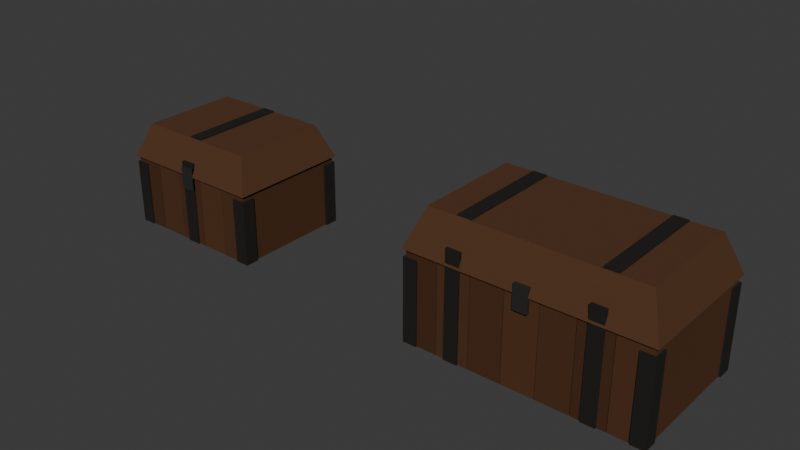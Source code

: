 # Source: storage_box_large.blend  (saved by Blender 5.1.30; exported with 4.5.12 LTS)
import bpy
from mathutils import Matrix  # noqa: F401  (used for matrix-valued properties, if any)

bpy.ops.wm.read_factory_settings(use_empty=True)
scene = bpy.context.scene
scene.name = 'Scene'

# ---- collections
col_collection = bpy.data.collections.new('Collection'); scene.collection.children.link(col_collection)

# ---- materials (node trees are filled in below, after node groups)
mat_storage_box_small_mat = bpy.data.materials.new('storage_box_small_mat')
mat_storage_box_small_mat.use_backface_culling = True
mat_storage_box_large_mat = bpy.data.materials.new('storage_box_large_mat')
mat_storage_box_large_mat.use_backface_culling = True

# ---- material node trees
mat_storage_box_small_mat.use_nodes = True; mat_storage_box_small_mat.node_tree.nodes.clear()
_N = mat_storage_box_small_mat.node_tree.nodes; _L = mat_storage_box_small_mat.node_tree.links
n0 = _N.new('ShaderNodeBsdfPrincipled'); n0.name = 'Principled BSDF'; n0.location = (-200, 100)
n0.inputs[2].default_value = 0.92
n0.inputs[13].default_value = 0.15
n1 = _N.new('ShaderNodeOutputMaterial'); n1.name = 'Material Output'; n1.location = (200, 100)
n2 = _N.new('ShaderNodeVertexColor'); n2.name = 'Color Attribute'; n2.location = (0, 0)
n2.layer_name = 'Color'
_L.new(n0.outputs[0], n1.inputs[0])
_L.new(n2.outputs[0], n0.inputs[0])
n1.is_active_output = True
mat_storage_box_large_mat.use_nodes = True; mat_storage_box_large_mat.node_tree.nodes.clear()
_N = mat_storage_box_large_mat.node_tree.nodes; _L = mat_storage_box_large_mat.node_tree.links
n0 = _N.new('ShaderNodeBsdfPrincipled'); n0.name = 'Principled BSDF'; n0.location = (-200, 100)
n0.inputs[2].default_value = 0.92
n0.inputs[13].default_value = 0.15
n1 = _N.new('ShaderNodeOutputMaterial'); n1.name = 'Material Output'; n1.location = (200, 100)
n2 = _N.new('ShaderNodeVertexColor'); n2.name = 'Color Attribute'; n2.location = (0, 0)
n2.layer_name = 'Color'
_L.new(n0.outputs[0], n1.inputs[0])
_L.new(n2.outputs[0], n0.inputs[0])
n1.is_active_output = True

# ---- world
world_world = bpy.data.worlds.new('World'); scene.world = world_world
world_world.use_nodes = True; world_world.node_tree.nodes.clear()
_N = world_world.node_tree.nodes; _L = world_world.node_tree.links
n0 = _N.new('ShaderNodeOutputWorld'); n0.name = 'World Output'; n0.location = (200, 100)
n1 = _N.new('ShaderNodeBackground'); n1.name = 'Background'; n1.location = (-200, 100)
n1.inputs[0].default_value = (0.05088, 0.05088, 0.05088, 1.0)
_L.new(n1.outputs[0], n0.inputs[0])
n0.is_active_output = True
world_world.color = (0.05088, 0.05088, 0.05088)
world_world.sun_shadow_jitter_overblur = 0.0

# ---- meshes
me_storage_box_small = bpy.data.meshes.new('storage_box_small')
me_storage_box_small.from_pydata([(-0.478, -0.39, 0.0), (-0.29, -0.39, 0.0), (-0.29, 0.39, 0.0), (-0.478, 0.39, 0.0), (-0.478, -0.39, 0.4624), (-0.29, -0.39, 0.4624), (-0.29, 0.39, 0.4624), (-0.478, 0.39, 0.4624), (-0.286, -0.39, 0.0), (-0.098, -0.39, 0.0), (-0.098, 0.39, 0.0), (-0.286, 0.39, 0.0), (-0.286, -0.39, 0.4624), (-0.098, -0.39, 0.4624), (-0.098, 0.39, 0.4624), (-0.286, 0.39, 0.4624), (-0.094, -0.39, 0.0), (0.094, -0.39, 0.0), (0.094, 0.39, 0.0), (-0.094, 0.39, 0.0), (-0.094, -0.39, 0.4624), (0.094, -0.39, 0.4624), (0.094, 0.39, 0.4624), (-0.094, 0.39, 0.4624), (0.098, -0.39, 0.0), (0.286, -0.39, 0.0), (0.286, 0.39, 0.0), (0.098, 0.39, 0.0), (0.098, -0.39, 0.4624), (0.286, -0.39, 0.4624), (0.286, 0.39, 0.4624), (0.098, 0.39, 0.4624), (0.29, -0.39, 0.0), (0.478, -0.39, 0.0), (0.478, 0.39, 0.0), (0.29, 0.39, 0.0), (0.29, -0.39, 0.4624), (0.478, -0.39, 0.4624), (0.478, 0.39, 0.4624), (0.29, 0.39, 0.4624), (-0.495, -0.405, 0.4624), (0.495, -0.405, 0.4624), (0.495, 0.405, 0.4624), (-0.495, 0.405, 0.4624), (-0.4092, -0.3192, 0.68), (0.4092, -0.3192, 0.68), (0.4092, 0.3192, 0.68), (-0.4092, 0.3192, 0.68), (-0.49, -0.4, 0.0), (-0.4, -0.4, 0.0), (-0.4, -0.31, 0.0), (-0.49, -0.31, 0.0), (-0.49, -0.4, 0.4254), (-0.4, -0.4, 0.4254), (-0.4, -0.31, 0.4254), (-0.49, -0.31, 0.4254), (-0.49, 0.31, 0.0), (-0.4, 0.31, 0.0), (-0.4, 0.4, 0.0), (-0.49, 0.4, 0.0), (-0.49, 0.31, 0.4254), (-0.4, 0.31, 0.4254), (-0.4, 0.4, 0.4254), (-0.49, 0.4, 0.4254), (0.4, -0.4, 0.0), (0.49, -0.4, 0.0), (0.49, -0.31, 0.0), (0.4, -0.31, 0.0), (0.4, -0.4, 0.4254), (0.49, -0.4, 0.4254), (0.49, -0.31, 0.4254), (0.4, -0.31, 0.4254), (0.4, 0.31, 0.0), (0.49, 0.31, 0.0), (0.49, 0.4, 0.0), (0.4, 0.4, 0.0), (0.4, 0.31, 0.4254), (0.49, 0.31, 0.4254), (0.49, 0.4, 0.4254), (0.4, 0.4, 0.4254), (-0.045, -0.4, 0.0), (0.045, -0.4, 0.0), (0.045, -0.38, 0.0), (-0.045, -0.38, 0.0), (-0.045, -0.4, 0.5494), (0.045, -0.4, 0.5494), (0.045, -0.38, 0.5494), (-0.045, -0.38, 0.5494), (-0.045, 0.38, 0.0), (0.045, 0.38, 0.0), (0.045, 0.4, 0.0), (-0.045, 0.4, 0.0), (-0.045, 0.38, 0.5494), (0.045, 0.38, 0.5494), (0.045, 0.4, 0.5494), (-0.045, 0.4, 0.5494), (-0.045, -0.312, 0.664), (0.045, -0.312, 0.664), (0.045, 0.312, 0.664), (-0.045, 0.312, 0.664), (-0.045, -0.312, 0.688), (0.045, -0.312, 0.688), (0.045, 0.312, 0.688), (-0.045, 0.312, 0.688), (-0.045, -0.408, 0.3674), (0.045, -0.408, 0.3674), (0.045, -0.384, 0.3674), (-0.045, -0.384, 0.3674), (-0.045, -0.408, 0.5174), (0.045, -0.408, 0.5174), (0.045, -0.384, 0.5174), (-0.045, -0.384, 0.5174)], [], [(0, 3, 2, 1), (4, 5, 6, 7), (0, 1, 5, 4), (2, 3, 7, 6), (3, 0, 4, 7), (1, 2, 6, 5), (8, 11, 10, 9), (12, 13, 14, 15), (8, 9, 13, 12), (10, 11, 15, 14), (11, 8, 12, 15), (9, 10, 14, 13), (16, 19, 18, 17), (20, 21, 22, 23), (16, 17, 21, 20), (18, 19, 23, 22), (19, 16, 20, 23), (17, 18, 22, 21), (24, 27, 26, 25), (28, 29, 30, 31), (24, 25, 29, 28), (26, 27, 31, 30), (27, 24, 28, 31), (25, 26, 30, 29), (32, 35, 34, 33), (36, 37, 38, 39), (32, 33, 37, 36), (34, 35, 39, 38), (35, 32, 36, 39), (33, 34, 38, 37), (40, 43, 42, 41), (44, 45, 46, 47), (40, 41, 45, 44), (42, 43, 47, 46), (43, 40, 44, 47), (41, 42, 46, 45), (48, 51, 50, 49), (52, 53, 54, 55), (48, 49, 53, 52), (50, 51, 55, 54), (51, 48, 52, 55), (49, 50, 54, 53), (56, 59, 58, 57), (60, 61, 62, 63), (56, 57, 61, 60), (58, 59, 63, 62), (59, 56, 60, 63), (57, 58, 62, 61), (64, 67, 66, 65), (68, 69, 70, 71), (64, 65, 69, 68), (66, 67, 71, 70), (67, 64, 68, 71), (65, 66, 70, 69), (72, 75, 74, 73), (76, 77, 78, 79), (72, 73, 77, 76), (74, 75, 79, 78), (75, 72, 76, 79), (73, 74, 78, 77), (80, 83, 82, 81), (84, 85, 86, 87), (80, 81, 85, 84), (82, 83, 87, 86), (83, 80, 84, 87), (81, 82, 86, 85), (88, 91, 90, 89), (92, 93, 94, 95), (88, 89, 93, 92), (90, 91, 95, 94), (91, 88, 92, 95), (89, 90, 94, 93), (96, 99, 98, 97), (100, 101, 102, 103), (96, 97, 101, 100), (98, 99, 103, 102), (99, 96, 100, 103), (97, 98, 102, 101), (104, 107, 106, 105), (108, 109, 110, 111), (104, 105, 109, 108), (106, 107, 111, 110), (107, 104, 108, 111), (105, 106, 110, 109)])
_ca = me_storage_box_small.color_attributes.new('Color', 'FLOAT_COLOR', 'CORNER')
_ca.data.foreach_set('color', [0.0665, 0.02864, 0.01279, 1.0, 0.0665, 0.02864, 0.01279, 1.0, 0.0665, 0.02864, 0.01279, 1.0, 0.0665, 0.02864, 0.01279, 1.0, 0.0665, 0.02864, 0.01279, 1.0, 0.0665, 0.02864, 0.01279, 1.0, 0.0665, 0.02864, 0.01279, 1.0, 0.0665, 0.02864, 0.01279, 1.0, 0.0665, 0.02864, 0.01279, 1.0, 0.0665, 0.02864, 0.01279, 1.0, 0.0665, 0.02864, 0.01279, 1.0, 0.0665, 0.02864, 0.01279, 1.0, 0.0665, 0.02864, 0.01279, 1.0, 0.0665, 0.02864, 0.01279, 1.0, 0.0665, 0.02864, 0.01279, 1.0, 0.0665, 0.02864, 0.01279, 1.0, 0.0665, 0.02864, 0.01279, 1.0, 0.0665, 0.02864, 0.01279, 1.0, 0.0665, 0.02864, 0.01279, 1.0, 0.0665, 0.02864, 0.01279, 1.0, 0.0665, 0.02864, 0.01279, 1.0, 0.0665, 0.02864, 0.01279, 1.0, 0.0665, 0.02864, 0.01279, 1.0, 0.0665, 0.02864, 0.01279, 1.0, 0.08393, 0.03615, 0.01614, 1.0, 0.08393, 0.03615, 0.01614, 1.0, 0.08393, 0.03615, 0.01614, 1.0, 0.08393, 0.03615, 0.01614, 1.0, 0.08393, 0.03615, 0.01614, 1.0, 0.08393, 0.03615, 0.01614, 1.0, 0.08393, 0.03615, 0.01614, 1.0, 0.08393, 0.03615, 0.01614, 1.0, 0.08393, 0.03615, 0.01614, 1.0, 0.08393, 0.03615, 0.01614, 1.0, 0.08393, 0.03615, 0.01614, 1.0, 0.08393, 0.03615, 0.01614, 1.0, 0.08393, 0.03615, 0.01614, 1.0, 0.08393, 0.03615, 0.01614, 1.0, 0.08393, 0.03615, 0.01614, 1.0, 0.08393, 0.03615, 0.01614, 1.0, 0.08393, 0.03615, 0.01614, 1.0, 0.08393, 0.03615, 0.01614, 1.0, 0.08393, 0.03615, 0.01614, 1.0, 0.08393, 0.03615, 0.01614, 1.0, 0.08393, 0.03615, 0.01614, 1.0, 0.08393, 0.03615, 0.01614, 1.0, 0.08393, 0.03615, 0.01614, 1.0, 0.08393, 0.03615, 0.01614, 1.0, 0.07315, 0.03151, 0.01407, 1.0, 0.07315, 0.03151, 0.01407, 1.0, 0.07315, 0.03151, 0.01407, 1.0, 0.07315, 0.03151, 0.01407, 1.0, 0.07315, 0.03151, 0.01407, 1.0, 0.07315, 0.03151, 0.01407, 1.0, 0.07315, 0.03151, 0.01407, 1.0, 0.07315, 0.03151, 0.01407, 1.0, 0.07315, 0.03151, 0.01407, 1.0, 0.07315, 0.03151, 0.01407, 1.0, 0.07315, 0.03151, 0.01407, 1.0, 0.07315, 0.03151, 0.01407, 1.0, 0.07315, 0.03151, 0.01407, 1.0, 0.07315, 0.03151, 0.01407, 1.0, 0.07315, 0.03151, 0.01407, 1.0, 0.07315, 0.03151, 0.01407, 1.0, 0.07315, 0.03151, 0.01407, 1.0, 0.07315, 0.03151, 0.01407, 1.0, 0.07315, 0.03151, 0.01407, 1.0, 0.07315, 0.03151, 0.01407, 1.0, 0.07315, 0.03151, 0.01407, 1.0, 0.07315, 0.03151, 0.01407, 1.0, 0.07315, 0.03151, 0.01407, 1.0, 0.07315, 0.03151, 0.01407, 1.0, 0.09059, 0.03902, 0.01742, 1.0, 0.09059, 0.03902, 0.01742, 1.0, 0.09059, 0.03902, 0.01742, 1.0, 0.09059, 0.03902, 0.01742, 1.0, 0.09059, 0.03902, 0.01742, 1.0, 0.09059, 0.03902, 0.01742, 1.0, 0.09059, 0.03902, 0.01742, 1.0, 0.09059, 0.03902, 0.01742, 1.0, 0.09059, 0.03902, 0.01742, 1.0, 0.09059, 0.03902, 0.01742, 1.0, 0.09059, 0.03902, 0.01742, 1.0, 0.09059, 0.03902, 0.01742, 1.0, 0.09059, 0.03902, 0.01742, 1.0, 0.09059, 0.03902, 0.01742, 1.0, 0.09059, 0.03902, 0.01742, 1.0, 0.09059, 0.03902, 0.01742, 1.0, 0.09059, 0.03902, 0.01742, 1.0, 0.09059, 0.03902, 0.01742, 1.0, 0.09059, 0.03902, 0.01742, 1.0, 0.09059, 0.03902, 0.01742, 1.0, 0.09059, 0.03902, 0.01742, 1.0, 0.09059, 0.03902, 0.01742, 1.0, 0.09059, 0.03902, 0.01742, 1.0, 0.09059, 0.03902, 0.01742, 1.0, 0.07981, 0.03438, 0.01535, 1.0, 0.07981, 0.03438, 0.01535, 1.0, 0.07981, 0.03438, 0.01535, 1.0, 0.07981, 0.03438, 0.01535, 1.0, 0.07981, 0.03438, 0.01535, 1.0, 0.07981, 0.03438, 0.01535, 1.0, 0.07981, 0.03438, 0.01535, 1.0, 0.07981, 0.03438, 0.01535, 1.0, 0.07981, 0.03438, 0.01535, 1.0, 0.07981, 0.03438, 0.01535, 1.0, 0.07981, 0.03438, 0.01535, 1.0, 0.07981, 0.03438, 0.01535, 1.0, 0.07981, 0.03438, 0.01535, 1.0, 0.07981, 0.03438, 0.01535, 1.0, 0.07981, 0.03438, 0.01535, 1.0, 0.07981, 0.03438, 0.01535, 1.0, 0.07981, 0.03438, 0.01535, 1.0, 0.07981, 0.03438, 0.01535, 1.0, 0.07981, 0.03438, 0.01535, 1.0, 0.07981, 0.03438, 0.01535, 1.0, 0.07981, 0.03438, 0.01535, 1.0, 0.07981, 0.03438, 0.01535, 1.0, 0.07981, 0.03438, 0.01535, 1.0, 0.07981, 0.03438, 0.01535, 1.0, 0.093, 0.04216, 0.01984, 1.0, 0.093, 0.04216, 0.01984, 1.0, 0.093, 0.04216, 0.01984, 1.0, 0.093, 0.04216, 0.01984, 1.0, 0.093, 0.04216, 0.01984, 1.0, 0.093, 0.04216, 0.01984, 1.0, 0.093, 0.04216, 0.01984, 1.0, 0.093, 0.04216, 0.01984, 1.0, 0.093, 0.04216, 0.01984, 1.0, 0.093, 0.04216, 0.01984, 1.0, 0.093, 0.04216, 0.01984, 1.0, 0.093, 0.04216, 0.01984, 1.0, 0.093, 0.04216, 0.01984, 1.0, 0.093, 0.04216, 0.01984, 1.0, 0.093, 0.04216, 0.01984, 1.0, 0.093, 0.04216, 0.01984, 1.0, 0.093, 0.04216, 0.01984, 1.0, 0.093, 0.04216, 0.01984, 1.0, 0.093, 0.04216, 0.01984, 1.0, 0.093, 0.04216, 0.01984, 1.0, 0.093, 0.04216, 0.01984, 1.0, 0.093, 0.04216, 0.01984, 1.0, 0.093, 0.04216, 0.01984, 1.0, 0.093, 0.04216, 0.01984, 1.0, 0.0186, 0.01674, 0.01488, 1.0, 0.0186, 0.01674, 0.01488, 1.0, 0.0186, 0.01674, 0.01488, 1.0, 0.0186, 0.01674, 0.01488, 1.0, 0.0186, 0.01674, 0.01488, 1.0, 0.0186, 0.01674, 0.01488, 1.0, 0.0186, 0.01674, 0.01488, 1.0, 0.0186, 0.01674, 0.01488, 1.0, 0.0186, 0.01674, 0.01488, 1.0, 0.0186, 0.01674, 0.01488, 1.0, 0.0186, 0.01674, 0.01488, 1.0, 0.0186, 0.01674, 0.01488, 1.0, 0.0186, 0.01674, 0.01488, 1.0, 0.0186, 0.01674, 0.01488, 1.0, 0.0186, 0.01674, 0.01488, 1.0, 0.0186, 0.01674, 0.01488, 1.0, 0.0186, 0.01674, 0.01488, 1.0, 0.0186, 0.01674, 0.01488, 1.0, 0.0186, 0.01674, 0.01488, 1.0, 0.0186, 0.01674, 0.01488, 1.0, 0.0186, 0.01674, 0.01488, 1.0, 0.0186, 0.01674, 0.01488, 1.0, 0.0186, 0.01674, 0.01488, 1.0, 0.0186, 0.01674, 0.01488, 1.0, 0.0186, 0.01674, 0.01488, 1.0, 0.0186, 0.01674, 0.01488, 1.0, 0.0186, 0.01674, 0.01488, 1.0, 0.0186, 0.01674, 0.01488, 1.0, 0.0186, 0.01674, 0.01488, 1.0, 0.0186, 0.01674, 0.01488, 1.0, 0.0186, 0.01674, 0.01488, 1.0, 0.0186, 0.01674, 0.01488, 1.0, 0.0186, 0.01674, 0.01488, 1.0, 0.0186, 0.01674, 0.01488, 1.0, 0.0186, 0.01674, 0.01488, 1.0, 0.0186, 0.01674, 0.01488, 1.0, 0.0186, 0.01674, 0.01488, 1.0, 0.0186, 0.01674, 0.01488, 1.0, 0.0186, 0.01674, 0.01488, 1.0, 0.0186, 0.01674, 0.01488, 1.0, 0.0186, 0.01674, 0.01488, 1.0, 0.0186, 0.01674, 0.01488, 1.0, 0.0186, 0.01674, 0.01488, 1.0, 0.0186, 0.01674, 0.01488, 1.0, 0.0186, 0.01674, 0.01488, 1.0, 0.0186, 0.01674, 0.01488, 1.0, 0.0186, 0.01674, 0.01488, 1.0, 0.0186, 0.01674, 0.01488, 1.0, 0.0186, 0.01674, 0.01488, 1.0, 0.0186, 0.01674, 0.01488, 1.0, 0.0186, 0.01674, 0.01488, 1.0, 0.0186, 0.01674, 0.01488, 1.0, 0.0186, 0.01674, 0.01488, 1.0, 0.0186, 0.01674, 0.01488, 1.0, 0.0186, 0.01674, 0.01488, 1.0, 0.0186, 0.01674, 0.01488, 1.0, 0.0186, 0.01674, 0.01488, 1.0, 0.0186, 0.01674, 0.01488, 1.0, 0.0186, 0.01674, 0.01488, 1.0, 0.0186, 0.01674, 0.01488, 1.0, 0.0186, 0.01674, 0.01488, 1.0, 0.0186, 0.01674, 0.01488, 1.0, 0.0186, 0.01674, 0.01488, 1.0, 0.0186, 0.01674, 0.01488, 1.0, 0.0186, 0.01674, 0.01488, 1.0, 0.0186, 0.01674, 0.01488, 1.0, 0.0186, 0.01674, 0.01488, 1.0, 0.0186, 0.01674, 0.01488, 1.0, 0.0186, 0.01674, 0.01488, 1.0, 0.0186, 0.01674, 0.01488, 1.0, 0.0186, 0.01674, 0.01488, 1.0, 0.0186, 0.01674, 0.01488, 1.0, 0.0186, 0.01674, 0.01488, 1.0, 0.0186, 0.01674, 0.01488, 1.0, 0.0186, 0.01674, 0.01488, 1.0, 0.0186, 0.01674, 0.01488, 1.0, 0.0186, 0.01674, 0.01488, 1.0, 0.0186, 0.01674, 0.01488, 1.0, 0.0186, 0.01674, 0.01488, 1.0, 0.0186, 0.01674, 0.01488, 1.0, 0.0186, 0.01674, 0.01488, 1.0, 0.0186, 0.01674, 0.01488, 1.0, 0.0186, 0.01674, 0.01488, 1.0, 0.0186, 0.01674, 0.01488, 1.0, 0.0186, 0.01674, 0.01488, 1.0, 0.0186, 0.01674, 0.01488, 1.0, 0.0186, 0.01674, 0.01488, 1.0, 0.0186, 0.01674, 0.01488, 1.0, 0.0186, 0.01674, 0.01488, 1.0, 0.0186, 0.01674, 0.01488, 1.0, 0.0186, 0.01674, 0.01488, 1.0, 0.0186, 0.01674, 0.01488, 1.0, 0.0186, 0.01674, 0.01488, 1.0, 0.0186, 0.01674, 0.01488, 1.0, 0.0186, 0.01674, 0.01488, 1.0, 0.0186, 0.01674, 0.01488, 1.0, 0.0186, 0.01674, 0.01488, 1.0, 0.0186, 0.01674, 0.01488, 1.0, 0.0186, 0.01674, 0.01488, 1.0, 0.0186, 0.01674, 0.01488, 1.0, 0.0186, 0.01674, 0.01488, 1.0, 0.0186, 0.01674, 0.01488, 1.0, 0.0186, 0.01674, 0.01488, 1.0, 0.0186, 0.01674, 0.01488, 1.0, 0.0186, 0.01674, 0.01488, 1.0, 0.0186, 0.01674, 0.01488, 1.0, 0.0186, 0.01674, 0.01488, 1.0, 0.0186, 0.01674, 0.01488, 1.0, 0.0186, 0.01674, 0.01488, 1.0, 0.0186, 0.01674, 0.01488, 1.0, 0.0186, 0.01674, 0.01488, 1.0, 0.0186, 0.01674, 0.01488, 1.0, 0.0186, 0.01674, 0.01488, 1.0, 0.0186, 0.01674, 0.01488, 1.0, 0.0186, 0.01674, 0.01488, 1.0, 0.0186, 0.01674, 0.01488, 1.0, 0.0186, 0.01674, 0.01488, 1.0, 0.0186, 0.01674, 0.01488, 1.0, 0.0186, 0.01674, 0.01488, 1.0, 0.0186, 0.01674, 0.01488, 1.0, 0.0186, 0.01674, 0.01488, 1.0, 0.0186, 0.01674, 0.01488, 1.0, 0.0186, 0.01674, 0.01488, 1.0, 0.0186, 0.01674, 0.01488, 1.0, 0.0186, 0.01674, 0.01488, 1.0, 0.0186, 0.01674, 0.01488, 1.0, 0.0186, 0.01674, 0.01488, 1.0, 0.0186, 0.01674, 0.01488, 1.0, 0.0186, 0.01674, 0.01488, 1.0, 0.0186, 0.01674, 0.01488, 1.0, 0.0186, 0.01674, 0.01488, 1.0, 0.0186, 0.01674, 0.01488, 1.0, 0.0186, 0.01674, 0.01488, 1.0, 0.0186, 0.01674, 0.01488, 1.0, 0.0186, 0.01674, 0.01488, 1.0, 0.0186, 0.01674, 0.01488, 1.0, 0.0186, 0.01674, 0.01488, 1.0, 0.0186, 0.01674, 0.01488, 1.0, 0.0186, 0.01674, 0.01488, 1.0, 0.0186, 0.01674, 0.01488, 1.0, 0.0186, 0.01674, 0.01488, 1.0, 0.0186, 0.01674, 0.01488, 1.0, 0.0186, 0.01674, 0.01488, 1.0, 0.0186, 0.01674, 0.01488, 1.0, 0.0186, 0.01674, 0.01488, 1.0, 0.0186, 0.01674, 0.01488, 1.0, 0.0186, 0.01674, 0.01488, 1.0, 0.0186, 0.01674, 0.01488, 1.0, 0.0186, 0.01674, 0.01488, 1.0, 0.0186, 0.01674, 0.01488, 1.0, 0.0186, 0.01674, 0.01488, 1.0, 0.0186, 0.01674, 0.01488, 1.0, 0.0186, 0.01674, 0.01488, 1.0, 0.0186, 0.01674, 0.01488, 1.0, 0.0186, 0.01674, 0.01488, 1.0, 0.0186, 0.01674, 0.01488, 1.0, 0.0186, 0.01674, 0.01488, 1.0, 0.0186, 0.01674, 0.01488, 1.0, 0.0186, 0.01674, 0.01488, 1.0, 0.0186, 0.01674, 0.01488, 1.0, 0.0186, 0.01674, 0.01488, 1.0, 0.0186, 0.01674, 0.01488, 1.0, 0.0186, 0.01674, 0.01488, 1.0, 0.0186, 0.01674, 0.01488, 1.0, 0.0186, 0.01674, 0.01488, 1.0, 0.0186, 0.01674, 0.01488, 1.0, 0.0186, 0.01674, 0.01488, 1.0, 0.0186, 0.01674, 0.01488, 1.0, 0.0279, 0.02511, 0.02232, 1.0, 0.0279, 0.02511, 0.02232, 1.0, 0.0279, 0.02511, 0.02232, 1.0, 0.0279, 0.02511, 0.02232, 1.0, 0.0279, 0.02511, 0.02232, 1.0, 0.0279, 0.02511, 0.02232, 1.0, 0.0279, 0.02511, 0.02232, 1.0, 0.0279, 0.02511, 0.02232, 1.0, 0.0279, 0.02511, 0.02232, 1.0, 0.0279, 0.02511, 0.02232, 1.0, 0.0279, 0.02511, 0.02232, 1.0, 0.0279, 0.02511, 0.02232, 1.0, 0.0279, 0.02511, 0.02232, 1.0, 0.0279, 0.02511, 0.02232, 1.0, 0.0279, 0.02511, 0.02232, 1.0, 0.0279, 0.02511, 0.02232, 1.0, 0.0279, 0.02511, 0.02232, 1.0, 0.0279, 0.02511, 0.02232, 1.0, 0.0279, 0.02511, 0.02232, 1.0, 0.0279, 0.02511, 0.02232, 1.0, 0.0279, 0.02511, 0.02232, 1.0, 0.0279, 0.02511, 0.02232, 1.0, 0.0279, 0.02511, 0.02232, 1.0, 0.0279, 0.02511, 0.02232, 1.0])
me_storage_box_small.materials.append(mat_storage_box_small_mat)
me_storage_box_small.update()
me_storage_box_large = bpy.data.meshes.new('storage_box_large')
me_storage_box_large.from_pydata([(-0.728, -0.43, 0.0), (-0.5234, -0.43, 0.0), (-0.5234, 0.43, 0.0), (-0.728, 0.43, 0.0), (-0.728, -0.43, 0.574), (-0.5234, -0.43, 0.574), (-0.5234, 0.43, 0.574), (-0.728, 0.43, 0.574), (-0.5194, -0.43, 0.0), (-0.3149, -0.43, 0.0), (-0.3149, 0.43, 0.0), (-0.5194, 0.43, 0.0), (-0.5194, -0.43, 0.574), (-0.3149, -0.43, 0.574), (-0.3149, 0.43, 0.574), (-0.5194, 0.43, 0.574), (-0.3109, -0.43, 0.0), (-0.1063, -0.43, 0.0), (-0.1063, 0.43, 0.0), (-0.3109, 0.43, 0.0), (-0.3109, -0.43, 0.574), (-0.1063, -0.43, 0.574), (-0.1063, 0.43, 0.574), (-0.3109, 0.43, 0.574), (-0.1023, -0.43, 0.0), (0.1023, -0.43, 0.0), (0.1023, 0.43, 0.0), (-0.1023, 0.43, 0.0), (-0.1023, -0.43, 0.574), (0.1023, -0.43, 0.574), (0.1023, 0.43, 0.574), (-0.1023, 0.43, 0.574), (0.1063, -0.43, 0.0), (0.3109, -0.43, 0.0), (0.3109, 0.43, 0.0), (0.1063, 0.43, 0.0), (0.1063, -0.43, 0.574), (0.3109, -0.43, 0.574), (0.3109, 0.43, 0.574), (0.1063, 0.43, 0.574), (0.3149, -0.43, 0.0), (0.5194, -0.43, 0.0), (0.5194, 0.43, 0.0), (0.3149, 0.43, 0.0), (0.3149, -0.43, 0.574), (0.5194, -0.43, 0.574), (0.5194, 0.43, 0.574), (0.3149, 0.43, 0.574), (0.5234, -0.43, 0.0), (0.728, -0.43, 0.0), (0.728, 0.43, 0.0), (0.5234, 0.43, 0.0), (0.5234, -0.43, 0.574), (0.728, -0.43, 0.574), (0.728, 0.43, 0.574), (0.5234, 0.43, 0.574), (-0.745, -0.445, 0.574), (0.745, -0.445, 0.574), (0.745, 0.445, 0.574), (-0.745, 0.445, 0.574), (-0.6504, -0.3504, 0.82), (0.6504, -0.3504, 0.82), (0.6504, 0.3504, 0.82), (-0.6504, 0.3504, 0.82), (-0.74, -0.44, 0.0), (-0.65, -0.44, 0.0), (-0.65, -0.35, 0.0), (-0.74, -0.35, 0.0), (-0.74, -0.44, 0.5281), (-0.65, -0.44, 0.5281), (-0.65, -0.35, 0.5281), (-0.74, -0.35, 0.5281), (-0.74, 0.35, 0.0), (-0.65, 0.35, 0.0), (-0.65, 0.44, 0.0), (-0.74, 0.44, 0.0), (-0.74, 0.35, 0.5281), (-0.65, 0.35, 0.5281), (-0.65, 0.44, 0.5281), (-0.74, 0.44, 0.5281), (0.65, -0.44, 0.0), (0.74, -0.44, 0.0), (0.74, -0.35, 0.0), (0.65, -0.35, 0.0), (0.65, -0.44, 0.5281), (0.74, -0.44, 0.5281), (0.74, -0.35, 0.5281), (0.65, -0.35, 0.5281), (0.65, 0.35, 0.0), (0.74, 0.35, 0.0), (0.74, 0.44, 0.0), (0.65, 0.44, 0.0), (0.65, 0.35, 0.5281), (0.74, 0.35, 0.5281), (0.74, 0.44, 0.5281), (0.65, 0.44, 0.5281), (-0.465, -0.44, 0.0), (-0.375, -0.44, 0.0), (-0.375, -0.42, 0.0), (-0.465, -0.42, 0.0), (-0.465, -0.44, 0.6724), (-0.375, -0.44, 0.6724), (-0.375, -0.42, 0.6724), (-0.465, -0.42, 0.6724), (-0.465, 0.42, 0.0), (-0.375, 0.42, 0.0), (-0.375, 0.44, 0.0), (-0.465, 0.44, 0.0), (-0.465, 0.42, 0.6724), (-0.375, 0.42, 0.6724), (-0.375, 0.44, 0.6724), (-0.465, 0.44, 0.6724), (-0.465, -0.344, 0.804), (-0.375, -0.344, 0.804), (-0.375, 0.344, 0.804), (-0.465, 0.344, 0.804), (-0.465, -0.344, 0.828), (-0.375, -0.344, 0.828), (-0.375, 0.344, 0.828), (-0.465, 0.344, 0.828), (0.375, -0.44, 0.0), (0.465, -0.44, 0.0), (0.465, -0.42, 0.0), (0.375, -0.42, 0.0), (0.375, -0.44, 0.6724), (0.465, -0.44, 0.6724), (0.465, -0.42, 0.6724), (0.375, -0.42, 0.6724), (0.375, 0.42, 0.0), (0.465, 0.42, 0.0), (0.465, 0.44, 0.0), (0.375, 0.44, 0.0), (0.375, 0.42, 0.6724), (0.465, 0.42, 0.6724), (0.465, 0.44, 0.6724), (0.375, 0.44, 0.6724), (0.375, -0.344, 0.804), (0.465, -0.344, 0.804), (0.465, 0.344, 0.804), (0.375, 0.344, 0.804), (0.375, -0.344, 0.828), (0.465, -0.344, 0.828), (0.465, 0.344, 0.828), (0.375, 0.344, 0.828), (-0.045, -0.448, 0.479), (0.045, -0.448, 0.479), (0.045, -0.424, 0.479), (-0.045, -0.424, 0.479), (-0.045, -0.448, 0.629), (0.045, -0.448, 0.629), (0.045, -0.424, 0.629), (-0.045, -0.424, 0.629)], [], [(0, 3, 2, 1), (4, 5, 6, 7), (0, 1, 5, 4), (2, 3, 7, 6), (3, 0, 4, 7), (1, 2, 6, 5), (8, 11, 10, 9), (12, 13, 14, 15), (8, 9, 13, 12), (10, 11, 15, 14), (11, 8, 12, 15), (9, 10, 14, 13), (16, 19, 18, 17), (20, 21, 22, 23), (16, 17, 21, 20), (18, 19, 23, 22), (19, 16, 20, 23), (17, 18, 22, 21), (24, 27, 26, 25), (28, 29, 30, 31), (24, 25, 29, 28), (26, 27, 31, 30), (27, 24, 28, 31), (25, 26, 30, 29), (32, 35, 34, 33), (36, 37, 38, 39), (32, 33, 37, 36), (34, 35, 39, 38), (35, 32, 36, 39), (33, 34, 38, 37), (40, 43, 42, 41), (44, 45, 46, 47), (40, 41, 45, 44), (42, 43, 47, 46), (43, 40, 44, 47), (41, 42, 46, 45), (48, 51, 50, 49), (52, 53, 54, 55), (48, 49, 53, 52), (50, 51, 55, 54), (51, 48, 52, 55), (49, 50, 54, 53), (56, 59, 58, 57), (60, 61, 62, 63), (56, 57, 61, 60), (58, 59, 63, 62), (59, 56, 60, 63), (57, 58, 62, 61), (64, 67, 66, 65), (68, 69, 70, 71), (64, 65, 69, 68), (66, 67, 71, 70), (67, 64, 68, 71), (65, 66, 70, 69), (72, 75, 74, 73), (76, 77, 78, 79), (72, 73, 77, 76), (74, 75, 79, 78), (75, 72, 76, 79), (73, 74, 78, 77), (80, 83, 82, 81), (84, 85, 86, 87), (80, 81, 85, 84), (82, 83, 87, 86), (83, 80, 84, 87), (81, 82, 86, 85), (88, 91, 90, 89), (92, 93, 94, 95), (88, 89, 93, 92), (90, 91, 95, 94), (91, 88, 92, 95), (89, 90, 94, 93), (96, 99, 98, 97), (100, 101, 102, 103), (96, 97, 101, 100), (98, 99, 103, 102), (99, 96, 100, 103), (97, 98, 102, 101), (104, 107, 106, 105), (108, 109, 110, 111), (104, 105, 109, 108), (106, 107, 111, 110), (107, 104, 108, 111), (105, 106, 110, 109), (112, 115, 114, 113), (116, 117, 118, 119), (112, 113, 117, 116), (114, 115, 119, 118), (115, 112, 116, 119), (113, 114, 118, 117), (120, 123, 122, 121), (124, 125, 126, 127), (120, 121, 125, 124), (122, 123, 127, 126), (123, 120, 124, 127), (121, 122, 126, 125), (128, 131, 130, 129), (132, 133, 134, 135), (128, 129, 133, 132), (130, 131, 135, 134), (131, 128, 132, 135), (129, 130, 134, 133), (136, 139, 138, 137), (140, 141, 142, 143), (136, 137, 141, 140), (138, 139, 143, 142), (139, 136, 140, 143), (137, 138, 142, 141), (144, 147, 146, 145), (148, 149, 150, 151), (144, 145, 149, 148), (146, 147, 151, 150), (147, 144, 148, 151), (145, 146, 150, 149)])
_ca = me_storage_box_large.color_attributes.new('Color', 'FLOAT_COLOR', 'CORNER')
_ca.data.foreach_set('color', [0.0665, 0.02864, 0.01279, 1.0, 0.0665, 0.02864, 0.01279, 1.0, 0.0665, 0.02864, 0.01279, 1.0, 0.0665, 0.02864, 0.01279, 1.0, 0.0665, 0.02864, 0.01279, 1.0, 0.0665, 0.02864, 0.01279, 1.0, 0.0665, 0.02864, 0.01279, 1.0, 0.0665, 0.02864, 0.01279, 1.0, 0.0665, 0.02864, 0.01279, 1.0, 0.0665, 0.02864, 0.01279, 1.0, 0.0665, 0.02864, 0.01279, 1.0, 0.0665, 0.02864, 0.01279, 1.0, 0.0665, 0.02864, 0.01279, 1.0, 0.0665, 0.02864, 0.01279, 1.0, 0.0665, 0.02864, 0.01279, 1.0, 0.0665, 0.02864, 0.01279, 1.0, 0.0665, 0.02864, 0.01279, 1.0, 0.0665, 0.02864, 0.01279, 1.0, 0.0665, 0.02864, 0.01279, 1.0, 0.0665, 0.02864, 0.01279, 1.0, 0.0665, 0.02864, 0.01279, 1.0, 0.0665, 0.02864, 0.01279, 1.0, 0.0665, 0.02864, 0.01279, 1.0, 0.0665, 0.02864, 0.01279, 1.0, 0.08393, 0.03615, 0.01614, 1.0, 0.08393, 0.03615, 0.01614, 1.0, 0.08393, 0.03615, 0.01614, 1.0, 0.08393, 0.03615, 0.01614, 1.0, 0.08393, 0.03615, 0.01614, 1.0, 0.08393, 0.03615, 0.01614, 1.0, 0.08393, 0.03615, 0.01614, 1.0, 0.08393, 0.03615, 0.01614, 1.0, 0.08393, 0.03615, 0.01614, 1.0, 0.08393, 0.03615, 0.01614, 1.0, 0.08393, 0.03615, 0.01614, 1.0, 0.08393, 0.03615, 0.01614, 1.0, 0.08393, 0.03615, 0.01614, 1.0, 0.08393, 0.03615, 0.01614, 1.0, 0.08393, 0.03615, 0.01614, 1.0, 0.08393, 0.03615, 0.01614, 1.0, 0.08393, 0.03615, 0.01614, 1.0, 0.08393, 0.03615, 0.01614, 1.0, 0.08393, 0.03615, 0.01614, 1.0, 0.08393, 0.03615, 0.01614, 1.0, 0.08393, 0.03615, 0.01614, 1.0, 0.08393, 0.03615, 0.01614, 1.0, 0.08393, 0.03615, 0.01614, 1.0, 0.08393, 0.03615, 0.01614, 1.0, 0.07315, 0.03151, 0.01407, 1.0, 0.07315, 0.03151, 0.01407, 1.0, 0.07315, 0.03151, 0.01407, 1.0, 0.07315, 0.03151, 0.01407, 1.0, 0.07315, 0.03151, 0.01407, 1.0, 0.07315, 0.03151, 0.01407, 1.0, 0.07315, 0.03151, 0.01407, 1.0, 0.07315, 0.03151, 0.01407, 1.0, 0.07315, 0.03151, 0.01407, 1.0, 0.07315, 0.03151, 0.01407, 1.0, 0.07315, 0.03151, 0.01407, 1.0, 0.07315, 0.03151, 0.01407, 1.0, 0.07315, 0.03151, 0.01407, 1.0, 0.07315, 0.03151, 0.01407, 1.0, 0.07315, 0.03151, 0.01407, 1.0, 0.07315, 0.03151, 0.01407, 1.0, 0.07315, 0.03151, 0.01407, 1.0, 0.07315, 0.03151, 0.01407, 1.0, 0.07315, 0.03151, 0.01407, 1.0, 0.07315, 0.03151, 0.01407, 1.0, 0.07315, 0.03151, 0.01407, 1.0, 0.07315, 0.03151, 0.01407, 1.0, 0.07315, 0.03151, 0.01407, 1.0, 0.07315, 0.03151, 0.01407, 1.0, 0.09059, 0.03902, 0.01742, 1.0, 0.09059, 0.03902, 0.01742, 1.0, 0.09059, 0.03902, 0.01742, 1.0, 0.09059, 0.03902, 0.01742, 1.0, 0.09059, 0.03902, 0.01742, 1.0, 0.09059, 0.03902, 0.01742, 1.0, 0.09059, 0.03902, 0.01742, 1.0, 0.09059, 0.03902, 0.01742, 1.0, 0.09059, 0.03902, 0.01742, 1.0, 0.09059, 0.03902, 0.01742, 1.0, 0.09059, 0.03902, 0.01742, 1.0, 0.09059, 0.03902, 0.01742, 1.0, 0.09059, 0.03902, 0.01742, 1.0, 0.09059, 0.03902, 0.01742, 1.0, 0.09059, 0.03902, 0.01742, 1.0, 0.09059, 0.03902, 0.01742, 1.0, 0.09059, 0.03902, 0.01742, 1.0, 0.09059, 0.03902, 0.01742, 1.0, 0.09059, 0.03902, 0.01742, 1.0, 0.09059, 0.03902, 0.01742, 1.0, 0.09059, 0.03902, 0.01742, 1.0, 0.09059, 0.03902, 0.01742, 1.0, 0.09059, 0.03902, 0.01742, 1.0, 0.09059, 0.03902, 0.01742, 1.0, 0.07981, 0.03438, 0.01535, 1.0, 0.07981, 0.03438, 0.01535, 1.0, 0.07981, 0.03438, 0.01535, 1.0, 0.07981, 0.03438, 0.01535, 1.0, 0.07981, 0.03438, 0.01535, 1.0, 0.07981, 0.03438, 0.01535, 1.0, 0.07981, 0.03438, 0.01535, 1.0, 0.07981, 0.03438, 0.01535, 1.0, 0.07981, 0.03438, 0.01535, 1.0, 0.07981, 0.03438, 0.01535, 1.0, 0.07981, 0.03438, 0.01535, 1.0, 0.07981, 0.03438, 0.01535, 1.0, 0.07981, 0.03438, 0.01535, 1.0, 0.07981, 0.03438, 0.01535, 1.0, 0.07981, 0.03438, 0.01535, 1.0, 0.07981, 0.03438, 0.01535, 1.0, 0.07981, 0.03438, 0.01535, 1.0, 0.07981, 0.03438, 0.01535, 1.0, 0.07981, 0.03438, 0.01535, 1.0, 0.07981, 0.03438, 0.01535, 1.0, 0.07981, 0.03438, 0.01535, 1.0, 0.07981, 0.03438, 0.01535, 1.0, 0.07981, 0.03438, 0.01535, 1.0, 0.07981, 0.03438, 0.01535, 1.0, 0.06904, 0.02974, 0.01328, 1.0, 0.06904, 0.02974, 0.01328, 1.0, 0.06904, 0.02974, 0.01328, 1.0, 0.06904, 0.02974, 0.01328, 1.0, 0.06904, 0.02974, 0.01328, 1.0, 0.06904, 0.02974, 0.01328, 1.0, 0.06904, 0.02974, 0.01328, 1.0, 0.06904, 0.02974, 0.01328, 1.0, 0.06904, 0.02974, 0.01328, 1.0, 0.06904, 0.02974, 0.01328, 1.0, 0.06904, 0.02974, 0.01328, 1.0, 0.06904, 0.02974, 0.01328, 1.0, 0.06904, 0.02974, 0.01328, 1.0, 0.06904, 0.02974, 0.01328, 1.0, 0.06904, 0.02974, 0.01328, 1.0, 0.06904, 0.02974, 0.01328, 1.0, 0.06904, 0.02974, 0.01328, 1.0, 0.06904, 0.02974, 0.01328, 1.0, 0.06904, 0.02974, 0.01328, 1.0, 0.06904, 0.02974, 0.01328, 1.0, 0.06904, 0.02974, 0.01328, 1.0, 0.06904, 0.02974, 0.01328, 1.0, 0.06904, 0.02974, 0.01328, 1.0, 0.06904, 0.02974, 0.01328, 1.0, 0.08647, 0.03725, 0.01663, 1.0, 0.08647, 0.03725, 0.01663, 1.0, 0.08647, 0.03725, 0.01663, 1.0, 0.08647, 0.03725, 0.01663, 1.0, 0.08647, 0.03725, 0.01663, 1.0, 0.08647, 0.03725, 0.01663, 1.0, 0.08647, 0.03725, 0.01663, 1.0, 0.08647, 0.03725, 0.01663, 1.0, 0.08647, 0.03725, 0.01663, 1.0, 0.08647, 0.03725, 0.01663, 1.0, 0.08647, 0.03725, 0.01663, 1.0, 0.08647, 0.03725, 0.01663, 1.0, 0.08647, 0.03725, 0.01663, 1.0, 0.08647, 0.03725, 0.01663, 1.0, 0.08647, 0.03725, 0.01663, 1.0, 0.08647, 0.03725, 0.01663, 1.0, 0.08647, 0.03725, 0.01663, 1.0, 0.08647, 0.03725, 0.01663, 1.0, 0.08647, 0.03725, 0.01663, 1.0, 0.08647, 0.03725, 0.01663, 1.0, 0.08647, 0.03725, 0.01663, 1.0, 0.08647, 0.03725, 0.01663, 1.0, 0.08647, 0.03725, 0.01663, 1.0, 0.08647, 0.03725, 0.01663, 1.0, 0.093, 0.04216, 0.01984, 1.0, 0.093, 0.04216, 0.01984, 1.0, 0.093, 0.04216, 0.01984, 1.0, 0.093, 0.04216, 0.01984, 1.0, 0.093, 0.04216, 0.01984, 1.0, 0.093, 0.04216, 0.01984, 1.0, 0.093, 0.04216, 0.01984, 1.0, 0.093, 0.04216, 0.01984, 1.0, 0.093, 0.04216, 0.01984, 1.0, 0.093, 0.04216, 0.01984, 1.0, 0.093, 0.04216, 0.01984, 1.0, 0.093, 0.04216, 0.01984, 1.0, 0.093, 0.04216, 0.01984, 1.0, 0.093, 0.04216, 0.01984, 1.0, 0.093, 0.04216, 0.01984, 1.0, 0.093, 0.04216, 0.01984, 1.0, 0.093, 0.04216, 0.01984, 1.0, 0.093, 0.04216, 0.01984, 1.0, 0.093, 0.04216, 0.01984, 1.0, 0.093, 0.04216, 0.01984, 1.0, 0.093, 0.04216, 0.01984, 1.0, 0.093, 0.04216, 0.01984, 1.0, 0.093, 0.04216, 0.01984, 1.0, 0.093, 0.04216, 0.01984, 1.0, 0.0186, 0.01674, 0.01488, 1.0, 0.0186, 0.01674, 0.01488, 1.0, 0.0186, 0.01674, 0.01488, 1.0, 0.0186, 0.01674, 0.01488, 1.0, 0.0186, 0.01674, 0.01488, 1.0, 0.0186, 0.01674, 0.01488, 1.0, 0.0186, 0.01674, 0.01488, 1.0, 0.0186, 0.01674, 0.01488, 1.0, 0.0186, 0.01674, 0.01488, 1.0, 0.0186, 0.01674, 0.01488, 1.0, 0.0186, 0.01674, 0.01488, 1.0, 0.0186, 0.01674, 0.01488, 1.0, 0.0186, 0.01674, 0.01488, 1.0, 0.0186, 0.01674, 0.01488, 1.0, 0.0186, 0.01674, 0.01488, 1.0, 0.0186, 0.01674, 0.01488, 1.0, 0.0186, 0.01674, 0.01488, 1.0, 0.0186, 0.01674, 0.01488, 1.0, 0.0186, 0.01674, 0.01488, 1.0, 0.0186, 0.01674, 0.01488, 1.0, 0.0186, 0.01674, 0.01488, 1.0, 0.0186, 0.01674, 0.01488, 1.0, 0.0186, 0.01674, 0.01488, 1.0, 0.0186, 0.01674, 0.01488, 1.0, 0.0186, 0.01674, 0.01488, 1.0, 0.0186, 0.01674, 0.01488, 1.0, 0.0186, 0.01674, 0.01488, 1.0, 0.0186, 0.01674, 0.01488, 1.0, 0.0186, 0.01674, 0.01488, 1.0, 0.0186, 0.01674, 0.01488, 1.0, 0.0186, 0.01674, 0.01488, 1.0, 0.0186, 0.01674, 0.01488, 1.0, 0.0186, 0.01674, 0.01488, 1.0, 0.0186, 0.01674, 0.01488, 1.0, 0.0186, 0.01674, 0.01488, 1.0, 0.0186, 0.01674, 0.01488, 1.0, 0.0186, 0.01674, 0.01488, 1.0, 0.0186, 0.01674, 0.01488, 1.0, 0.0186, 0.01674, 0.01488, 1.0, 0.0186, 0.01674, 0.01488, 1.0, 0.0186, 0.01674, 0.01488, 1.0, 0.0186, 0.01674, 0.01488, 1.0, 0.0186, 0.01674, 0.01488, 1.0, 0.0186, 0.01674, 0.01488, 1.0, 0.0186, 0.01674, 0.01488, 1.0, 0.0186, 0.01674, 0.01488, 1.0, 0.0186, 0.01674, 0.01488, 1.0, 0.0186, 0.01674, 0.01488, 1.0, 0.0186, 0.01674, 0.01488, 1.0, 0.0186, 0.01674, 0.01488, 1.0, 0.0186, 0.01674, 0.01488, 1.0, 0.0186, 0.01674, 0.01488, 1.0, 0.0186, 0.01674, 0.01488, 1.0, 0.0186, 0.01674, 0.01488, 1.0, 0.0186, 0.01674, 0.01488, 1.0, 0.0186, 0.01674, 0.01488, 1.0, 0.0186, 0.01674, 0.01488, 1.0, 0.0186, 0.01674, 0.01488, 1.0, 0.0186, 0.01674, 0.01488, 1.0, 0.0186, 0.01674, 0.01488, 1.0, 0.0186, 0.01674, 0.01488, 1.0, 0.0186, 0.01674, 0.01488, 1.0, 0.0186, 0.01674, 0.01488, 1.0, 0.0186, 0.01674, 0.01488, 1.0, 0.0186, 0.01674, 0.01488, 1.0, 0.0186, 0.01674, 0.01488, 1.0, 0.0186, 0.01674, 0.01488, 1.0, 0.0186, 0.01674, 0.01488, 1.0, 0.0186, 0.01674, 0.01488, 1.0, 0.0186, 0.01674, 0.01488, 1.0, 0.0186, 0.01674, 0.01488, 1.0, 0.0186, 0.01674, 0.01488, 1.0, 0.0186, 0.01674, 0.01488, 1.0, 0.0186, 0.01674, 0.01488, 1.0, 0.0186, 0.01674, 0.01488, 1.0, 0.0186, 0.01674, 0.01488, 1.0, 0.0186, 0.01674, 0.01488, 1.0, 0.0186, 0.01674, 0.01488, 1.0, 0.0186, 0.01674, 0.01488, 1.0, 0.0186, 0.01674, 0.01488, 1.0, 0.0186, 0.01674, 0.01488, 1.0, 0.0186, 0.01674, 0.01488, 1.0, 0.0186, 0.01674, 0.01488, 1.0, 0.0186, 0.01674, 0.01488, 1.0, 0.0186, 0.01674, 0.01488, 1.0, 0.0186, 0.01674, 0.01488, 1.0, 0.0186, 0.01674, 0.01488, 1.0, 0.0186, 0.01674, 0.01488, 1.0, 0.0186, 0.01674, 0.01488, 1.0, 0.0186, 0.01674, 0.01488, 1.0, 0.0186, 0.01674, 0.01488, 1.0, 0.0186, 0.01674, 0.01488, 1.0, 0.0186, 0.01674, 0.01488, 1.0, 0.0186, 0.01674, 0.01488, 1.0, 0.0186, 0.01674, 0.01488, 1.0, 0.0186, 0.01674, 0.01488, 1.0, 0.0186, 0.01674, 0.01488, 1.0, 0.0186, 0.01674, 0.01488, 1.0, 0.0186, 0.01674, 0.01488, 1.0, 0.0186, 0.01674, 0.01488, 1.0, 0.0186, 0.01674, 0.01488, 1.0, 0.0186, 0.01674, 0.01488, 1.0, 0.0186, 0.01674, 0.01488, 1.0, 0.0186, 0.01674, 0.01488, 1.0, 0.0186, 0.01674, 0.01488, 1.0, 0.0186, 0.01674, 0.01488, 1.0, 0.0186, 0.01674, 0.01488, 1.0, 0.0186, 0.01674, 0.01488, 1.0, 0.0186, 0.01674, 0.01488, 1.0, 0.0186, 0.01674, 0.01488, 1.0, 0.0186, 0.01674, 0.01488, 1.0, 0.0186, 0.01674, 0.01488, 1.0, 0.0186, 0.01674, 0.01488, 1.0, 0.0186, 0.01674, 0.01488, 1.0, 0.0186, 0.01674, 0.01488, 1.0, 0.0186, 0.01674, 0.01488, 1.0, 0.0186, 0.01674, 0.01488, 1.0, 0.0186, 0.01674, 0.01488, 1.0, 0.0186, 0.01674, 0.01488, 1.0, 0.0186, 0.01674, 0.01488, 1.0, 0.0186, 0.01674, 0.01488, 1.0, 0.0186, 0.01674, 0.01488, 1.0, 0.0186, 0.01674, 0.01488, 1.0, 0.0186, 0.01674, 0.01488, 1.0, 0.0186, 0.01674, 0.01488, 1.0, 0.0186, 0.01674, 0.01488, 1.0, 0.0186, 0.01674, 0.01488, 1.0, 0.0186, 0.01674, 0.01488, 1.0, 0.0186, 0.01674, 0.01488, 1.0, 0.0186, 0.01674, 0.01488, 1.0, 0.0186, 0.01674, 0.01488, 1.0, 0.0186, 0.01674, 0.01488, 1.0, 0.0186, 0.01674, 0.01488, 1.0, 0.0186, 0.01674, 0.01488, 1.0, 0.0186, 0.01674, 0.01488, 1.0, 0.0186, 0.01674, 0.01488, 1.0, 0.0186, 0.01674, 0.01488, 1.0, 0.0186, 0.01674, 0.01488, 1.0, 0.0186, 0.01674, 0.01488, 1.0, 0.0186, 0.01674, 0.01488, 1.0, 0.0186, 0.01674, 0.01488, 1.0, 0.0186, 0.01674, 0.01488, 1.0, 0.0186, 0.01674, 0.01488, 1.0, 0.0186, 0.01674, 0.01488, 1.0, 0.0186, 0.01674, 0.01488, 1.0, 0.0186, 0.01674, 0.01488, 1.0, 0.0186, 0.01674, 0.01488, 1.0, 0.0186, 0.01674, 0.01488, 1.0, 0.0186, 0.01674, 0.01488, 1.0, 0.0186, 0.01674, 0.01488, 1.0, 0.0186, 0.01674, 0.01488, 1.0, 0.0186, 0.01674, 0.01488, 1.0, 0.0186, 0.01674, 0.01488, 1.0, 0.0186, 0.01674, 0.01488, 1.0, 0.0186, 0.01674, 0.01488, 1.0, 0.0186, 0.01674, 0.01488, 1.0, 0.0186, 0.01674, 0.01488, 1.0, 0.0186, 0.01674, 0.01488, 1.0, 0.0186, 0.01674, 0.01488, 1.0, 0.0186, 0.01674, 0.01488, 1.0, 0.0186, 0.01674, 0.01488, 1.0, 0.0186, 0.01674, 0.01488, 1.0, 0.0186, 0.01674, 0.01488, 1.0, 0.0186, 0.01674, 0.01488, 1.0, 0.0186, 0.01674, 0.01488, 1.0, 0.0186, 0.01674, 0.01488, 1.0, 0.0186, 0.01674, 0.01488, 1.0, 0.0186, 0.01674, 0.01488, 1.0, 0.0186, 0.01674, 0.01488, 1.0, 0.0186, 0.01674, 0.01488, 1.0, 0.0186, 0.01674, 0.01488, 1.0, 0.0186, 0.01674, 0.01488, 1.0, 0.0186, 0.01674, 0.01488, 1.0, 0.0186, 0.01674, 0.01488, 1.0, 0.0186, 0.01674, 0.01488, 1.0, 0.0186, 0.01674, 0.01488, 1.0, 0.0186, 0.01674, 0.01488, 1.0, 0.0186, 0.01674, 0.01488, 1.0, 0.0186, 0.01674, 0.01488, 1.0, 0.0186, 0.01674, 0.01488, 1.0, 0.0186, 0.01674, 0.01488, 1.0, 0.0186, 0.01674, 0.01488, 1.0, 0.0186, 0.01674, 0.01488, 1.0, 0.0186, 0.01674, 0.01488, 1.0, 0.0186, 0.01674, 0.01488, 1.0, 0.0186, 0.01674, 0.01488, 1.0, 0.0186, 0.01674, 0.01488, 1.0, 0.0186, 0.01674, 0.01488, 1.0, 0.0186, 0.01674, 0.01488, 1.0, 0.0186, 0.01674, 0.01488, 1.0, 0.0186, 0.01674, 0.01488, 1.0, 0.0186, 0.01674, 0.01488, 1.0, 0.0186, 0.01674, 0.01488, 1.0, 0.0186, 0.01674, 0.01488, 1.0, 0.0186, 0.01674, 0.01488, 1.0, 0.0186, 0.01674, 0.01488, 1.0, 0.0186, 0.01674, 0.01488, 1.0, 0.0186, 0.01674, 0.01488, 1.0, 0.0186, 0.01674, 0.01488, 1.0, 0.0186, 0.01674, 0.01488, 1.0, 0.0186, 0.01674, 0.01488, 1.0, 0.0186, 0.01674, 0.01488, 1.0, 0.0186, 0.01674, 0.01488, 1.0, 0.0186, 0.01674, 0.01488, 1.0, 0.0186, 0.01674, 0.01488, 1.0, 0.0186, 0.01674, 0.01488, 1.0, 0.0186, 0.01674, 0.01488, 1.0, 0.0186, 0.01674, 0.01488, 1.0, 0.0186, 0.01674, 0.01488, 1.0, 0.0186, 0.01674, 0.01488, 1.0, 0.0186, 0.01674, 0.01488, 1.0, 0.0186, 0.01674, 0.01488, 1.0, 0.0186, 0.01674, 0.01488, 1.0, 0.0186, 0.01674, 0.01488, 1.0, 0.0186, 0.01674, 0.01488, 1.0, 0.0186, 0.01674, 0.01488, 1.0, 0.0186, 0.01674, 0.01488, 1.0, 0.0186, 0.01674, 0.01488, 1.0, 0.0186, 0.01674, 0.01488, 1.0, 0.0186, 0.01674, 0.01488, 1.0, 0.0186, 0.01674, 0.01488, 1.0, 0.0186, 0.01674, 0.01488, 1.0, 0.0186, 0.01674, 0.01488, 1.0, 0.0186, 0.01674, 0.01488, 1.0, 0.0186, 0.01674, 0.01488, 1.0, 0.0186, 0.01674, 0.01488, 1.0, 0.0186, 0.01674, 0.01488, 1.0, 0.0186, 0.01674, 0.01488, 1.0, 0.0186, 0.01674, 0.01488, 1.0, 0.0186, 0.01674, 0.01488, 1.0, 0.0186, 0.01674, 0.01488, 1.0, 0.0186, 0.01674, 0.01488, 1.0, 0.0186, 0.01674, 0.01488, 1.0, 0.0186, 0.01674, 0.01488, 1.0, 0.0186, 0.01674, 0.01488, 1.0, 0.0186, 0.01674, 0.01488, 1.0, 0.0186, 0.01674, 0.01488, 1.0, 0.0186, 0.01674, 0.01488, 1.0, 0.0186, 0.01674, 0.01488, 1.0, 0.0186, 0.01674, 0.01488, 1.0, 0.0279, 0.02511, 0.02232, 1.0, 0.0279, 0.02511, 0.02232, 1.0, 0.0279, 0.02511, 0.02232, 1.0, 0.0279, 0.02511, 0.02232, 1.0, 0.0279, 0.02511, 0.02232, 1.0, 0.0279, 0.02511, 0.02232, 1.0, 0.0279, 0.02511, 0.02232, 1.0, 0.0279, 0.02511, 0.02232, 1.0, 0.0279, 0.02511, 0.02232, 1.0, 0.0279, 0.02511, 0.02232, 1.0, 0.0279, 0.02511, 0.02232, 1.0, 0.0279, 0.02511, 0.02232, 1.0, 0.0279, 0.02511, 0.02232, 1.0, 0.0279, 0.02511, 0.02232, 1.0, 0.0279, 0.02511, 0.02232, 1.0, 0.0279, 0.02511, 0.02232, 1.0, 0.0279, 0.02511, 0.02232, 1.0, 0.0279, 0.02511, 0.02232, 1.0, 0.0279, 0.02511, 0.02232, 1.0, 0.0279, 0.02511, 0.02232, 1.0, 0.0279, 0.02511, 0.02232, 1.0, 0.0279, 0.02511, 0.02232, 1.0, 0.0279, 0.02511, 0.02232, 1.0, 0.0279, 0.02511, 0.02232, 1.0])
me_storage_box_large.materials.append(mat_storage_box_large_mat)
me_storage_box_large.update()

# ---- objects
ob_storage_box_small = bpy.data.objects.new('storage_box_small', me_storage_box_small)
ob_storage_box_large = bpy.data.objects.new('storage_box_large', me_storage_box_large)

# ---- transforms, parenting, visibility, modifiers, constraints
ob_storage_box_small.location = (0.0, 0.0, 0.0)
ob_storage_box_large.location = (2.5, 0.0, 0.0)

# ---- collection membership
col_collection.objects.link(ob_storage_box_small)
col_collection.objects.link(ob_storage_box_large)

# ---- scene / render settings (as saved in the file)
scene.frame_start = 1; scene.frame_end = 250; scene.frame_set(1)
scene.render.engine = 'BLENDER_EEVEE_NEXT'
scene.render.bake_bias = 0.0
scene.render.bake_samples = 0
scene.cycles.sampling_pattern = 'TABULATED_SOBOL'
scene.eevee.use_volume_custom_range = False
bpy.context.view_layer.update()

# ---- added for rendering (the .blend has no active camera and no usable light): camera, sun
cam_auto = bpy.data.cameras.new('AutoCamera')
cam_auto.lens = 50.0
cam_auto.sensor_width = 36.0
cam_auto.clip_end = 1000.0
ob_auto_camera = bpy.data.objects.new('AutoCamera', cam_auto)
scene.collection.objects.link(ob_auto_camera)
ob_auto_camera.location = (5.01416, -4.36849, 3.32533)
ob_auto_camera.rotation_euler = (1.09748, -7.21219e-08, 0.694738)
scene.camera = ob_auto_camera
light_auto_sun = bpy.data.lights.new('AutoSun', 'SUN')
light_auto_sun.energy = 3.0
light_auto_sun.angle = 0.0523599
ob_auto_sun = bpy.data.objects.new('AutoSun', light_auto_sun)
scene.collection.objects.link(ob_auto_sun)
ob_auto_sun.rotation_euler = (0.872665, 0.174533, 0.523599)
bpy.context.view_layer.update()
